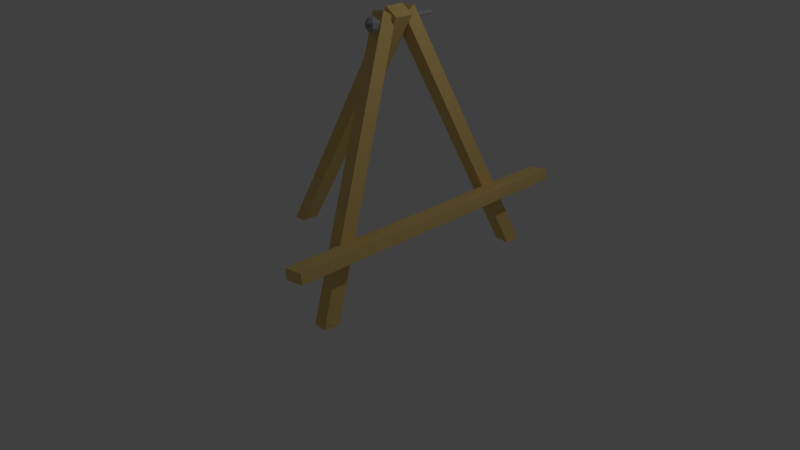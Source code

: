 # Source: easel.blend  (saved by Blender 2.78.0; exported with 4.5.12 LTS)
import bpy
from mathutils import Matrix  # noqa: F401  (used for matrix-valued properties, if any)

bpy.ops.wm.read_factory_settings(use_empty=True)
scene = bpy.context.scene
scene.name = 'Scene'

# ---- collections
col_collection_1 = bpy.data.collections.new('Collection 1'); scene.collection.children.link(col_collection_1)

# ---- materials (node trees are filled in below, after node groups)
mat_material = bpy.data.materials.new('Material')
mat_material.alpha_threshold = 0.0
mat_material.use_transparent_shadow = False
mat_material.diffuse_color = (0.8, 0.5655, 0.2021, 1.0)
mat_material.specular_color = (1.0, 0.5373, 0.1082)
mat_material.roughness = 0.5
mat_material.line_color = (0.0, 0.0, 0.0, 1.0)
mat_material_001 = bpy.data.materials.new('Material.001')
mat_material_001.alpha_threshold = 0.0
mat_material_001.use_transparent_shadow = False
mat_material_001.diffuse_color = (0.3934, 0.3934, 0.3934, 1.0)
mat_material_001.roughness = 0.5

# ---- material node trees

# ---- world
world_world = bpy.data.worlds.new('World'); scene.world = world_world
world_world.color = (0.05088, 0.05088, 0.05088)
world_world.use_sun_shadow = False
world_world.sun_shadow_jitter_overblur = 0.0
world_world.cycles.sampling_method = 'MANUAL'

# ---- cameras
cam_camera = bpy.data.cameras.new('Camera')
cam_camera.clip_end = 100.0
cam_camera.lens = 35.0
cam_camera.sensor_width = 32.0
cam_camera.sensor_height = 18.0
cam_camera.ortho_scale = 7.314
cam_camera.dof.focus_distance = 0.0
cam_camera.dof.aperture_fstop = 128.0

# ---- lights
light_lamp = bpy.data.lights.new('Lamp', 'POINT')
light_lamp.transmission_factor = 0.0
light_lamp.cutoff_distance = 30.0
light_lamp.energy = 100.0
light_lamp.shadow_buffer_clip_start = 1.001
light_lamp.shadow_soft_size = 0.1
light_lamp.shadow_maximum_resolution = 0.006
light_lamp.use_absolute_resolution = True

# ---- meshes
me_cube = bpy.data.meshes.new('Cube')
me_cube.from_pydata([(0.536, -0.385, 3.076), (0.536, 0.4923, 3.079), (0.5612, -0.385, 3.087), (0.5612, 0.4923, 3.089), (0.5717, -0.3851, 3.112), (0.5717, 0.4922, 3.115), (0.5612, -0.3852, 3.137), (0.5612, 0.4921, 3.14), (0.536, -0.3853, 3.148), (0.536, 0.492, 3.15), (0.5107, -0.3852, 3.137), (0.5107, 0.4921, 3.14), (0.5002, -0.3851, 3.112), (0.5002, 0.4922, 3.115), (0.5107, -0.385, 3.087), (0.5107, 0.4923, 3.089), (0.5947, -0.3557, 3.185), (0.6282, -0.3557, 3.139), (0.6282, -0.3557, 3.082), (0.5947, -0.3557, 3.035), (0.5788, -0.3941, 3.185), (0.6025, -0.4179, 3.139), (0.6025, -0.4179, 3.082), (0.5788, -0.3941, 3.035), (0.5404, -0.4101, 3.185), (0.5404, -0.4436, 3.139), (0.5404, -0.4436, 3.082), (0.5404, -0.4101, 3.035), (0.5404, -0.3557, 3.203), (0.502, -0.3941, 3.185), (0.4782, -0.4179, 3.139), (0.4782, -0.4179, 3.082), (0.502, -0.3941, 3.035), (0.486, -0.3557, 3.185), (0.4525, -0.3557, 3.139), (0.4525, -0.3557, 3.082), (0.486, -0.3557, 3.035), (0.5404, -0.3557, 3.018), (0.6282, -0.3557, 3.12), (0.6282, -0.3557, 3.101), (0.6025, -0.4179, 3.12), (0.6025, -0.4179, 3.101), (0.5404, -0.4436, 3.12), (0.5404, -0.4436, 3.101), (0.4782, -0.4179, 3.12), (0.4782, -0.4179, 3.101), (0.4525, -0.3557, 3.12), (0.4525, -0.3557, 3.101), (0.5809, -0.1116, 3.175), (1.121, -1.447, 0.08193), (0.562, -0.226, 3.244), (1.099, -1.611, 0.07717), (0.4015, -0.1051, 3.141), (0.9417, -1.441, 0.08238), (0.3826, -0.2195, 3.21), (0.9193, -1.604, 0.07684), (-1.368, -0.1205, 0.08794), (0.4875, -0.1205, 3.262), (-1.205, -0.1205, 0.08694), (0.65, -0.1205, 3.162), (0.9719, -1.977, 0.8047), (0.9496, -1.977, 0.9383), (1.233, -1.977, 0.8484), (1.211, -1.977, 0.982), (0.6026, -0.1187, 3.048), (0.4232, -0.1123, 3.014), (0.4044, -0.2757, 3.083), (0.5838, -0.2822, 3.117), (1.105, -1.415, 0.08128), (0.9257, -1.409, 0.08095), (1.086, -1.579, 0.1836), (0.9069, -1.572, 0.15), (0.5809, 0.1116, 3.175), (1.121, 1.447, 0.08193), (0.562, 0.226, 3.244), (1.099, 1.611, 0.07717), (0.4015, 0.1051, 3.141), (0.9417, 1.441, 0.08238), (0.3826, 0.2195, 3.21), (0.9193, 1.604, 0.07684), (-1.368, 0.1205, 0.08794), (0.4875, 0.1205, 3.262), (-1.368, 0.0, 0.08794), (0.4875, 0.0, 3.262), (-1.205, 0.1205, 0.08694), (0.65, 0.1205, 3.162), (-1.205, 0.0, 0.08694), (0.65, 0.0, 3.162), (0.9719, 1.977, 0.8047), (0.9496, 1.977, 0.9383), (0.9719, 0.0, 0.8047), (0.9496, 0.0, 0.9383), (1.233, 1.977, 0.8484), (1.211, 1.977, 0.982), (1.233, 0.0, 0.8484), (1.211, 0.0, 0.982), (0.6026, 0.1187, 3.048), (0.4232, 0.1123, 3.014), (0.4044, 0.2757, 3.083), (0.5838, 0.2822, 3.117), (1.105, 1.415, 0.08128), (0.9257, 1.409, 0.08095), (1.086, 1.579, 0.1836), (0.9069, 1.572, 0.15)], [], [(0, 1, 3, 2), (2, 3, 5, 4), (4, 5, 7, 6), (6, 7, 9, 8), (8, 9, 11, 10), (10, 11, 13, 12), (3, 1, 15, 13, 11, 9, 7, 5), (12, 13, 15, 14), (14, 15, 1, 0), (0, 2, 4, 6, 8, 10, 12, 14), (19, 18, 22, 23), (17, 16, 20, 21), (37, 19, 23), (38, 17, 21, 40), (16, 28, 20), (23, 22, 26, 27), (21, 20, 24, 25), (37, 23, 27), (40, 21, 25, 42), (20, 28, 24), (27, 26, 31, 32), (25, 24, 29, 30), (37, 27, 32), (42, 25, 30, 44), (24, 28, 29), (32, 31, 35, 36), (30, 29, 33, 34), (37, 32, 36), (44, 30, 34, 46), (29, 28, 33), (39, 18, 19, 37, 36, 35, 47), (17, 38, 46, 34, 33, 28, 16), (38, 39, 47, 46), (31, 45, 47, 35), (45, 44, 46, 47), (26, 43, 45, 31), (43, 41, 45), (22, 41, 43, 26), (41, 40, 44, 45), (18, 39, 41, 22), (39, 38, 40, 41), (44, 40, 42), (53, 49, 51, 55), (65, 52, 48, 64), (66, 54, 52, 65), (67, 50, 54, 66), (48, 52, 54, 50), (64, 48, 50, 67), (56, 57, 83, 82), (86, 87, 59, 58), (58, 59, 57, 56), (82, 86, 58, 56), (87, 83, 57, 59), (60, 61, 91, 90), (94, 95, 63, 62), (62, 63, 61, 60), (90, 94, 62, 60), (95, 91, 61, 63), (68, 64, 67, 70), (70, 67, 66, 71), (71, 66, 65, 69), (69, 65, 64, 68), (53, 69, 68, 49), (55, 71, 69, 53), (51, 70, 71, 55), (49, 68, 70, 51), (77, 79, 75, 73), (97, 96, 72, 76), (98, 97, 76, 78), (99, 98, 78, 74), (72, 74, 78, 76), (96, 99, 74, 72), (80, 82, 83, 81), (82, 86, 87, 83), (86, 84, 85, 87), (84, 80, 81, 85), (82, 80, 84, 86), (87, 85, 81, 83), (88, 90, 91, 89), (90, 94, 95, 91), (94, 92, 93, 95), (92, 88, 89, 93), (90, 88, 92, 94), (95, 93, 89, 91), (100, 102, 99, 96), (102, 103, 98, 99), (103, 101, 97, 98), (101, 100, 96, 97), (77, 73, 100, 101), (79, 77, 101, 103), (75, 79, 103, 102), (73, 75, 102, 100)])
me_cube.polygons.foreach_set('material_index', [1, 1, 1, 1, 1, 1, 1, 1, 1, 1, 1, 1, 1, 1, 1, 1, 1, 1, 1, 1, 1, 1, 1, 1, 1, 1, 1, 1, 1, 1, 1, 1, 1, 1, 1, 1, 1, 1, 1, 1, 1, 1, 0, 0, 0, 0, 0, 0, 0, 0, 0, 0, 0, 0, 0, 0, 0, 0, 0, 0, 0, 0, 0, 0, 0, 0, 0, 0, 0, 0, 0, 0, 0, 0, 0, 0, 0, 0, 0, 0, 0, 0, 0, 0, 0, 0, 0, 0, 0, 0, 0, 0])
_uv = me_cube.uv_layers.new(name='UVMap')
_uv.uv.foreach_set('vector', [0.0, 0.0, 0.0, 0.0, 0.0, 0.0, 0.0, 0.0, 0.0, 0.0, 0.0, 0.0, 0.0, 0.0, 0.0, 0.0, 0.0, 0.0, 0.0, 0.0, 0.0, 0.0, 0.0, 0.0, 0.0, 0.0, 0.0, 0.0, 0.0, 0.0, 0.0, 0.0, 0.0, 0.0, 0.0, 0.0, 0.0, 0.0, 0.0, 0.0, 0.0, 0.0, 0.0, 0.0, 0.0, 0.0, 0.0, 0.0, 0.0, 0.0, 0.0, 0.0, 0.0, 0.0, 0.0, 0.0, 0.0, 0.0, 0.0, 0.0, 0.0, 0.0, 0.0, 0.0, 0.0, 0.0, 0.0, 0.0, 0.0, 0.0, 0.0, 0.0, 0.0, 0.0, 0.0, 0.0, 0.0, 0.0, 0.0, 0.0, 0.0, 0.0, 0.0, 0.0, 0.0, 0.0, 0.0, 0.0, 0.0, 0.0, 0.0, 0.0, 0.0, 0.0, 0.0, 0.0, 0.0, 0.0, 0.0, 0.0, 0.0, 0.0, 0.0, 0.0, 0.0, 0.0, 0.0, 0.0, 0.0, 0.0, 0.0, 0.0, 0.0, 0.0, 0.0, 0.0, 0.0, 0.0, 0.0, 0.0, 0.0, 0.0, 0.0, 0.0, 0.0, 0.0, 0.0, 0.0, 0.0, 0.0, 0.0, 0.0, 0.0, 0.0, 0.0, 0.0, 0.0, 0.0, 0.0, 0.0, 0.0, 0.0, 0.0, 0.0, 0.0, 0.0, 0.0, 0.0, 0.0, 0.0, 0.0, 0.0, 0.0, 0.0, 0.0, 0.0, 0.0, 0.0, 0.0, 0.0, 0.0, 0.0, 0.0, 0.0, 0.0, 0.0, 0.0, 0.0, 0.0, 0.0, 0.0, 0.0, 0.0, 0.0, 0.0, 0.0, 0.0, 0.0, 0.0, 0.0, 0.0, 0.0, 0.0, 0.0, 0.0, 0.0, 0.0, 0.0, 0.0, 0.0, 0.0, 0.0, 0.0, 0.0, 0.0, 0.0, 0.0, 0.0, 0.0, 0.0, 0.0, 0.0, 0.0, 0.0, 0.0, 0.0, 0.0, 0.0, 0.0, 0.0, 0.0, 0.0, 0.0, 0.0, 0.0, 0.0, 0.0, 0.0, 0.0, 0.0, 0.0, 0.0, 0.0, 0.0, 0.0, 0.0, 0.0, 0.0, 0.0, 0.0, 0.0, 0.0, 0.0, 0.0, 0.0, 0.0, 0.0, 0.0, 0.0, 0.0, 0.0, 0.0, 0.0, 0.0, 0.0, 0.0, 0.0, 0.0, 0.0, 0.0, 0.0, 0.0, 0.0, 0.0, 0.0, 0.0, 0.0, 0.0, 0.0, 0.0, 0.0, 0.0, 0.0, 0.0, 0.0, 0.0, 0.0, 0.0, 0.0, 0.0, 0.0, 0.0, 0.0, 0.0, 0.0, 0.0, 0.0, 0.0, 0.0, 0.0, 0.0, 0.0, 0.0, 0.0, 0.0, 0.0, 0.0, 0.0, 0.0, 0.0, 0.0, 0.0, 0.0, 0.0, 0.0, 0.0, 0.0, 0.0, 0.0, 0.0, 0.0, 0.0, 0.0, 0.0, 0.0, 0.0, 0.0, 0.0, 0.0, 0.0, 0.0, 0.0, 0.0, 0.0, 0.0, 0.0, 0.0, 0.0, 0.0, 0.0, 0.0, 0.0, 0.0, 0.0, 0.0, 0.0, 0.0, 0.0, 0.0, 0.0, 0.0, 0.0, 0.0, 0.0, 0.0, 0.0, 0.0, 0.0, 0.0, 0.0, 0.0, 0.0, 0.0, 0.0, 0.9663, 0.0049, 0.9663, 0.05624, 0.79, 0.05152, 0.79, 0.0001784, 0.5931, 0.03661, 0.5938, 0.0002765, 0.79, 0.0, 0.7893, 0.03634, 0.5931, 0.9494, 0.5931, 0.9895, 0.4497, 0.984, 0.4016, 0.9495, 0.2054, 0.04019, 0.2054, 0.0, 0.4016, 1.425e-05, 0.4016, 0.04021, 0.79, 0.109, 0.79, 0.05673, 0.9349, 0.05624, 0.9349, 0.1085, 0.2053, 0.9594, 0.1576, 0.994, 0.01422, 0.9998, 0.01363, 0.9596, 0.04447, 0.05329, 0.03249, 0.9358, 3.491e-05, 1.0, 0.005142, 0.002768, 0.8063, 0.04419, 0.8063, 0.5437, 0.6125, 0.5437, 0.6125, 0.04419, 0.08001, 0.9779, 0.0, 0.001093, 0.3063, 0.0, 0.3063, 1.0, 0.8063, 1.297e-07, 0.8063, 0.04419, 0.6125, 0.04419, 0.6125, 0.0, 1.0, 0.0, 1.0, 0.05184, 0.8063, 0.05184, 0.8063, 0.0, 0.0, 0.0, 0.0, 0.0, 0.0, 0.0, 0.0, 0.0, 0.8308, 1.0, 0.6616, 1.0, 0.6616, 0.0, 0.8308, 0.0, 1.0, 0.134, 0.8308, 0.134, 0.8308, 6.029e-08, 1.0, 0.0, 0.6616, 1.0, 0.3308, 1.0, 0.3308, 0.0, 0.6616, 0.0, 0.3308, 1.0, 0.0, 1.0, 1.489e-07, 0.0, 0.3308, 0.0, 0.2053, 0.02291, 0.2053, 0.9594, 0.01363, 0.9596, 0.0, 0.03165, 0.2053, 0.9682, 0.2054, 0.04019, 0.4016, 0.04021, 0.4014, 0.9682, 0.5931, 0.02305, 0.5931, 0.9494, 0.4016, 0.9495, 0.4016, 0.02316, 0.6001, 0.9501, 0.5931, 0.03661, 0.7893, 0.03634, 0.79, 0.959, 0.9663, 0.0049, 1.0, 0.0, 1.0, 0.05134, 0.9663, 0.05624, 0.5928, 0.0, 0.5931, 0.02305, 0.4016, 0.02316, 0.4312, 0.01884, 0.2118, 1.0, 0.2053, 0.9682, 0.4014, 0.9682, 0.4016, 0.9913, 0.1755, 0.01861, 0.2053, 0.02291, 0.0, 0.03165, 0.01362, 0.0, 0.9663, 0.0049, 0.79, 0.0001784, 0.79, 0.05152, 0.9663, 0.05624, 0.5931, 0.03661, 0.7893, 0.03634, 0.79, 0.0, 0.5938, 0.0002765, 0.5931, 0.9494, 0.4016, 0.9495, 0.4497, 0.984, 0.5931, 0.9895, 0.2054, 0.04019, 0.4016, 0.04021, 0.4016, 1.425e-05, 0.2054, 0.0, 0.79, 0.109, 0.9349, 0.1085, 0.9349, 0.05624, 0.79, 0.05673, 0.2053, 0.9594, 0.01363, 0.9596, 0.01422, 0.9998, 0.1576, 0.994, 0.04447, 0.05329, 0.005142, 0.002768, 3.491e-05, 1.0, 0.03249, 0.9358, 0.6125, 0.0, 0.3863, 0.02207, 0.3063, 0.9989, 0.6125, 1.0, 0.8063, 0.04419, 0.6125, 0.04419, 0.6125, 0.5437, 0.8063, 0.5437, 0.08001, 0.9779, 0.3063, 1.0, 0.3063, 0.0, 0.0, 0.001093, 0.8063, 1.297e-07, 0.6125, 0.0, 0.6125, 0.04419, 0.8063, 0.04419, 1.0, 0.0, 0.8063, 0.0, 0.8063, 0.05184, 1.0, 0.05184, 0.0, 0.0, 0.0, 0.0, 0.0, 0.0, 0.0, 0.0, 0.0, 0.0, 0.0, 0.0, 0.0, 0.0, 0.0, 0.0, 0.8308, 1.0, 0.8308, 0.0, 0.6616, 0.0, 0.6616, 1.0, 1.0, 0.134, 1.0, 0.0, 0.8308, 6.029e-08, 0.8308, 0.134, 0.6616, 1.0, 0.6616, 0.0, 0.3308, 0.0, 0.3308, 1.0, 0.3308, 1.0, 0.3308, 0.0, 1.489e-07, 0.0, 0.0, 1.0, 0.2053, 0.02291, 0.0, 0.03165, 0.01363, 0.9596, 0.2053, 0.9594, 0.2053, 0.9682, 0.4014, 0.9682, 0.4016, 0.04021, 0.2054, 0.04019, 0.5931, 0.02305, 0.4016, 0.02316, 0.4016, 0.9495, 0.5931, 0.9494, 0.6001, 0.9501, 0.79, 0.959, 0.7893, 0.03634, 0.5931, 0.03661, 0.9663, 0.0049, 0.9663, 0.05624, 1.0, 0.05134, 1.0, 0.0, 0.5928, 0.0, 0.4312, 0.01884, 0.4016, 0.02316, 0.5931, 0.02305, 0.2118, 1.0, 0.4016, 0.9913, 0.4014, 0.9682, 0.2053, 0.9682, 0.1755, 0.01861, 0.01362, 0.0, 0.0, 0.03165, 0.2053, 0.02291])
me_cube.materials.append(mat_material)
me_cube.materials.append(mat_material_001)
me_cube.use_remesh_preserve_volume = False
me_cube.use_remesh_preserve_attributes = False
me_cube.use_mirror_vertex_groups = False
me_cube.update()

# ---- objects
ob_easel = bpy.data.objects.new('easel', me_cube)
ob_lamp = bpy.data.objects.new('Lamp', light_lamp)
ob_camera = bpy.data.objects.new('Camera', cam_camera)

# ---- transforms, parenting, visibility, modifiers, constraints
ob_easel.location = (0.0, 0.0, 0.0)
ob_easel.lock_rotations_4d = False
ob_easel.empty_display_type = 'ARROWS'
ob_easel.lineart.crease_threshold = 0.0
ob_lamp.location = (4.076, 1.005, 5.904)
ob_lamp.rotation_euler = (0.6503, 0.05522, 1.866)
ob_lamp.lock_rotations_4d = False
ob_lamp.empty_display_type = 'ARROWS'
ob_lamp.color = (0.0, 0.0, 0.0, 0.0)
ob_lamp.lineart.crease_threshold = 0.0
ob_camera.location = (7.481, -6.508, 5.344)
ob_camera.rotation_euler = (1.109, 0.0, 0.8149)
ob_camera.lock_rotations_4d = False
ob_camera.empty_display_type = 'ARROWS'
ob_camera.color = (0.0, 0.0, 0.0, 0.0)
ob_camera.display_type = 'WIRE'
ob_camera.lineart.crease_threshold = 0.0

# ---- collection membership
col_collection_1.objects.link(ob_easel)
col_collection_1.objects.link(ob_lamp)
col_collection_1.objects.link(ob_camera)

# ---- scene / render settings (as saved in the file)
scene.camera = ob_camera
scene.frame_start = 1; scene.frame_end = 250; scene.frame_set(1)
scene.render.engine = 'BLENDER_EEVEE_NEXT'
scene.render.resolution_percentage = 50
scene.render.dither_intensity = 0.0
scene.cycles.use_denoising = False
scene.cycles.samples = 128
scene.cycles.sampling_pattern = 'TABULATED_SOBOL'
scene.cycles.light_sampling_threshold = 0.0
scene.cycles.use_adaptive_sampling = False
scene.cycles.use_light_tree = False
scene.cycles.blur_glossy = 0.0
scene.cycles.sample_clamp_indirect = 0.0
scene.view_settings.view_transform = 'Standard'
bpy.context.view_layer.update()
